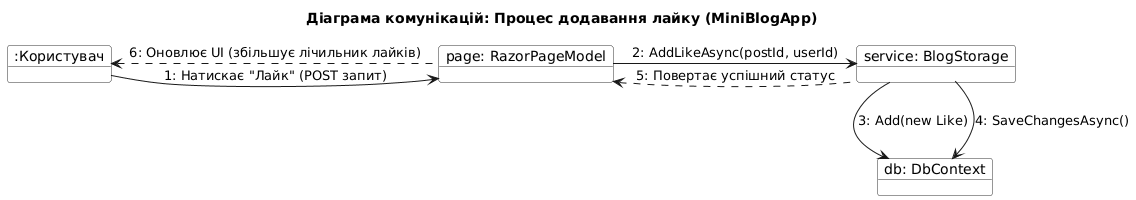

The diagram above was rendered by PlantUML. Its source (embedded in the PNG):
@startuml
title Діаграма комунікацій: Процес додавання лайку (MiniBlogApp)

' Налаштування стилю
skinparam object {
    BackgroundColor #F9F9F9
    BorderColor #333333
}

' Використовуємо object для всіх учасників, щоб PlantUML сприйняв це як Object/Communication діаграму
object ":Користувач" as user
object "page: RazorPageModel" as ui
object "service: BlogStorage" as storage
object "db: DbContext" as database

' Взаємодія з нумерацією кроків (повідомлень)
user -right-> ui : 1: Натискає "Лайк" (POST запит)
ui -right-> storage : 2: AddLikeAsync(postId, userId)
storage -down-> database : 3: Add(new Like)
storage -down-> database : 4: SaveChangesAsync()

' Повернення результату (зазвичай позначається пунктиром)
storage .left.> ui : 5: Повертає успішний статус
ui .left.> user : 6: Оновлює UI (збільшує лічильник лайків)
@enduml